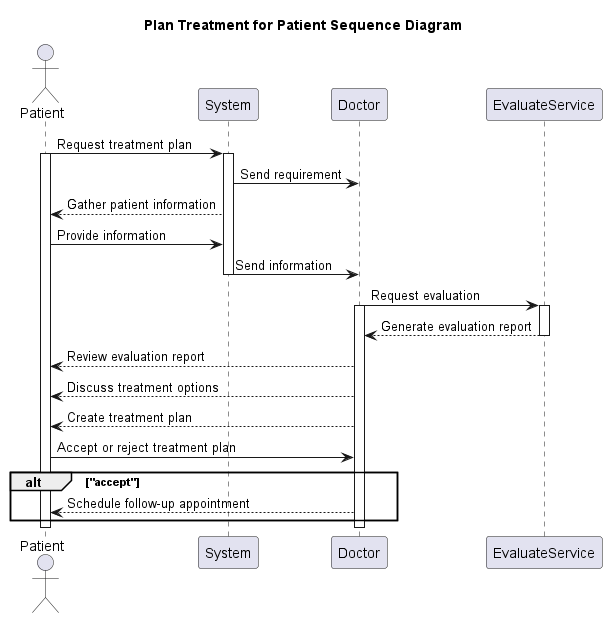

The diagram above was rendered by PlantUML. Its source (embedded in the PNG):
@startuml
title Plan Treatment for Patient Sequence Diagram

actor Patient
participant System
participant Doctor
participant EvaluateService

Patient -> System : Request treatment plan
activate Patient
activate System

System -> Doctor : Send requirement
System --> Patient : Gather patient information

Patient -> System : Provide information
System -> Doctor : Send information
deactivate System

Doctor -> EvaluateService : Request evaluation
activate Doctor
activate EvaluateService

EvaluateService --> Doctor : Generate evaluation report
deactivate EvaluateService
Doctor --> Patient : Review evaluation report
Doctor --> Patient : Discuss treatment options
Doctor --> Patient : Create treatment plan
Patient -> Doctor : Accept or reject treatment plan
alt "accept"
Doctor --> Patient : Schedule follow-up appointment
end
deactivate Doctor
deactivate Patient
@enduml